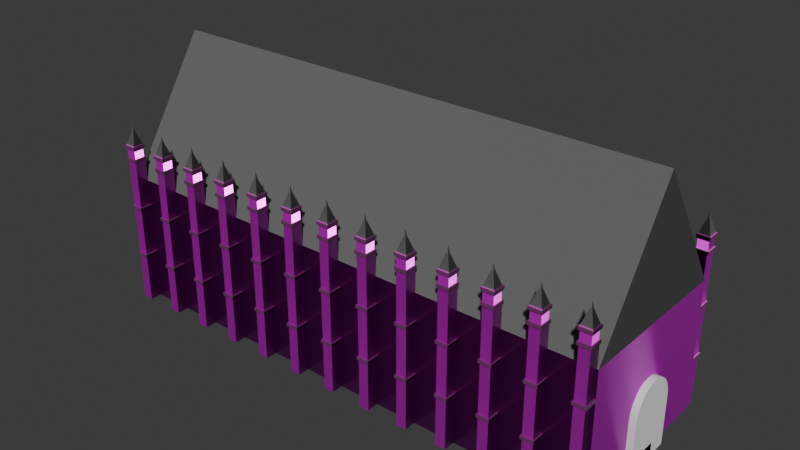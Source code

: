 # Source: GratHall.blend  (saved by Blender 4.2.66; exported with 4.5.12 LTS)
import bpy
from mathutils import Matrix  # noqa: F401  (used for matrix-valued properties, if any)

bpy.ops.wm.read_factory_settings(use_empty=True)
scene = bpy.context.scene
scene.name = 'Scene'

# ---- collections
col_collection = bpy.data.collections.new('Collection'); scene.collection.children.link(col_collection)

# ---- images (referenced by path relative to the original .blend; pixels are not part of the script)
import os
ASSET_DIR = os.environ.get("B2B_ASSET_DIR", "")  # directory of the original .blend (textures are referenced by path, not embedded)
HERE = os.path.dirname(os.path.abspath(__file__))  # packed textures are extracted next to this script under _unpacked/

def load_image(name, relpath, width, height, colorspace="sRGB"):
    """Load a texture the original file referenced (path relative to the .blend, or extracted next to this script)."""
    p = next((c for c in (os.path.join(HERE, relpath), os.path.join(ASSET_DIR, relpath)) if relpath and os.path.exists(c)), "")
    if p:
        img = bpy.data.images.load(p, check_existing=True)
        img.name = name
    else:  # same state as the original file: an image datablock whose file is absent (Cycles renders it pink)
        img = bpy.data.images.new(name, width, height)
        img.source = "FILE"
        img.filepath = "//" + (relpath or name)
    img.colorspace_settings.name = colorspace
    return img
img_poliigon_brickreclaimedrunning_7787_ambientocclusion_4k = load_image('Poliigon_BrickReclaimedRunning_7787_AmbientOcclusion_4K', 'Poliigon_BrickReclaimedRunning_7787_AmbientOcclusion.jpg', 1024, 1024, 'Non-Color')
img_poliigon_brickreclaimedrunning_7787_basecolor_4k = load_image('Poliigon_BrickReclaimedRunning_7787_BaseColor_4K', 'Poliigon_BrickReclaimedRunning_7787_BaseColor.jpg', 1024, 1024, 'sRGB')
img_poliigon_brickreclaimedrunning_7787_displacement_4k = load_image('Poliigon_BrickReclaimedRunning_7787_Displacement_4K', 'Poliigon_BrickReclaimedRunning_7787_Displacement.tiff', 1024, 1024, 'Non-Color')
img_poliigon_brickreclaimedrunning_7787_metallic_4k = load_image('Poliigon_BrickReclaimedRunning_7787_Metallic_4K', 'Poliigon_BrickReclaimedRunning_7787_Metallic.jpg', 1024, 1024, 'Non-Color')
img_poliigon_brickreclaimedrunning_7787_normal_4k = load_image('Poliigon_BrickReclaimedRunning_7787_Normal_4K', 'Poliigon_BrickReclaimedRunning_7787_Normal.jpg', 1024, 1024, 'Non-Color')
img_poliigon_brickreclaimedrunning_7787_orm_4k = load_image('Poliigon_BrickReclaimedRunning_7787_ORM_4K', 'Poliigon_BrickReclaimedRunning_7787_ORM.jpg', 1024, 1024, 'Non-Color')
img_poliigon_brickreclaimedrunning_7787_roughness_4k = load_image('Poliigon_BrickReclaimedRunning_7787_Roughness_4K', 'Poliigon_BrickReclaimedRunning_7787_Roughness.jpg', 1024, 1024, 'Non-Color')
img_poliigon_clayterracotta_2704_ambientocclusion_4k = load_image('Poliigon_ClayTerracotta_2704_AmbientOcclusion_4K', 'Poliigon_ClayTerracotta_2704_AmbientOcclusion.jpg', 1024, 1024, 'Non-Color')
img_poliigon_clayterracotta_2704_basecolor_4k = load_image('Poliigon_ClayTerracotta_2704_BaseColor_4K', 'Poliigon_ClayTerracotta_2704_BaseColor.jpg', 1024, 1024, 'sRGB')
img_poliigon_clayterracotta_2704_displacement_4k = load_image('Poliigon_ClayTerracotta_2704_Displacement_4K', 'Poliigon_ClayTerracotta_2704_Displacement.tiff', 1024, 1024, 'Non-Color')
img_poliigon_clayterracotta_2704_metallic_4k = load_image('Poliigon_ClayTerracotta_2704_Metallic_4K', 'Poliigon_ClayTerracotta_2704_Metallic.jpg', 1024, 1024, 'Non-Color')
img_poliigon_clayterracotta_2704_normal_4k = load_image('Poliigon_ClayTerracotta_2704_Normal_4K', 'Poliigon_ClayTerracotta_2704_Normal.jpg', 1024, 1024, 'Non-Color')
img_poliigon_clayterracotta_2704_orm_4k = load_image('Poliigon_ClayTerracotta_2704_ORM_4K', 'Poliigon_ClayTerracotta_2704_ORM.jpg', 1024, 1024, 'Non-Color')
img_poliigon_clayterracotta_2704_roughness_4k = load_image('Poliigon_ClayTerracotta_2704_Roughness_4K', 'Poliigon_ClayTerracotta_2704_Roughness.jpg', 1024, 1024, 'Non-Color')

# ---- materials (node trees are filled in below, after node groups)
mat_columnbrickdark = bpy.data.materials.new('ColumnBrickDark')
mat_columnbrick = bpy.data.materials.new('ColumnBrick')
mat_columnroof = bpy.data.materials.new('ColumnRoof')
mat_bodyroof = bpy.data.materials.new('BodyRoof')
mat_bodybrick = bpy.data.materials.new('BodyBrick')

# ---- node groups
ng_simple_uv_mapping = bpy.data.node_groups.new('.simple_uv_mapping', 'ShaderNodeTree')
_s = ng_simple_uv_mapping.interface.new_socket(name='UV', in_out='OUTPUT', socket_type='NodeSocketVector')
_s = ng_simple_uv_mapping.interface.new_socket(name='UV', in_out='INPUT', socket_type='NodeSocketVector')
_s = ng_simple_uv_mapping.interface.new_socket(name='Scale', in_out='INPUT', socket_type='NodeSocketFloat')
_s = ng_simple_uv_mapping.interface.new_socket(name='Rotation', in_out='INPUT', socket_type='NodeSocketFloat')
_s = ng_simple_uv_mapping.interface.new_socket(name='Translate X', in_out='INPUT', socket_type='NodeSocketFloat')
_s = ng_simple_uv_mapping.interface.new_socket(name='Translate Y', in_out='INPUT', socket_type='NodeSocketFloat')
_s = ng_simple_uv_mapping.interface.new_socket(name='Aspect Ratio', in_out='INPUT', socket_type='NodeSocketFloat')
_N = ng_simple_uv_mapping.nodes; _L = ng_simple_uv_mapping.links
n0 = _N.new('NodeGroupInput'); n0.name = 'Group Input'; n0.location = (0, 0)
n1 = _N.new('NodeGroupOutput'); n1.name = 'Group Output'; n1.location = (1250, 0)
n2 = _N.new('ShaderNodeVectorMath'); n2.name = 'Scale (Multiply)'; n2.location = (250, 0)
n2.label = 'Scale (Multiply)'
n2.operation = 'MULTIPLY'
n3 = _N.new('ShaderNodeCombineXYZ'); n3.name = 'Aspect Ratio Factor'; n3.location = (250, -350)
n3.label = 'Aspect Ratio Factor'
n3.inputs[0].default_value = 1.0
n3.inputs[2].default_value = 1.0
n4 = _N.new('ShaderNodeVectorMath'); n4.name = 'Aspect Ration (Multiply)'; n4.location = (500, 0)
n4.label = 'Aspect Ration (Multiply)'
n4.operation = 'MULTIPLY'
n5 = _N.new('ShaderNodeCombineXYZ'); n5.name = 'Translation Offset'; n5.location = (500, -350)
n5.label = 'Translation Offset'
n6 = _N.new('ShaderNodeVectorMath'); n6.name = 'Translation (Add)'; n6.location = (750, 0)
n6.label = 'Translation (Add)'
n7 = _N.new('ShaderNodeMath'); n7.name = 'Math'; n7.location = (750, -350)
n7.operation = 'RADIANS'
n8 = _N.new('ShaderNodeVectorRotate'); n8.name = 'Vector Rotate'; n8.location = (1000, 0)
_L.new(n0.outputs[0], n2.inputs[0])
_L.new(n0.outputs[1], n2.inputs[1])
_L.new(n0.outputs[5], n3.inputs[1])
_L.new(n0.outputs[3], n5.inputs[0])
_L.new(n0.outputs[4], n5.inputs[1])
_L.new(n0.outputs[2], n7.inputs[0])
_L.new(n2.outputs[0], n4.inputs[0])
_L.new(n3.outputs[0], n4.inputs[1])
_L.new(n4.outputs[0], n6.inputs[0])
_L.new(n5.outputs[0], n6.inputs[1])
_L.new(n6.outputs[0], n8.inputs[0])
_L.new(n7.outputs[0], n8.inputs[3])
_L.new(n8.outputs[0], n1.inputs[0])
n1.is_active_output = True

# ---- material node trees
mat_columnbrickdark.use_nodes = True; mat_columnbrickdark.node_tree.nodes.clear()
_N = mat_columnbrickdark.node_tree.nodes; _L = mat_columnbrickdark.node_tree.links
n0 = _N.new('ShaderNodeBsdfPrincipled'); n0.name = 'Principled BSDF'; n0.location = (70, 300)
n0.distribution = 'GGX'
n0.subsurface_method = 'RANDOM_WALK_SKIN'
n1 = _N.new('ShaderNodeOutputMaterial'); n1.name = 'Material Output'; n1.location = (420, 300)
n2 = _N.new('NodeFrame'); n2.name = 'Textures'; n2.location = (-680, 340)
n2.label = 'Textures'
n2.width = 300
n3 = _N.new('ShaderNodeTexImage'); n3.name = 'AmbientOcclusion'; n3.location = (30, -740)
n3.label = 'AmbientOcclusion'
n3.image = img_poliigon_brickreclaimedrunning_7787_ambientocclusion_4k
n4 = _N.new('ShaderNodeTexImage'); n4.name = 'BaseColor'; n4.location = (30, -40)
n4.label = 'BaseColor'
n4.image = img_poliigon_brickreclaimedrunning_7787_basecolor_4k
n5 = _N.new('ShaderNodeTexImage'); n5.name = 'Displacement'; n5.location = (30, -2140)
n5.label = 'Displacement'
n5.image = img_poliigon_brickreclaimedrunning_7787_displacement_4k
n5.interpolation = 'Cubic'
n6 = _N.new('ShaderNodeTexImage'); n6.name = 'Metallic'; n6.location = (30, -1090)
n6.label = 'Metallic'
n6.image = img_poliigon_brickreclaimedrunning_7787_metallic_4k
n7 = _N.new('ShaderNodeTexImage'); n7.name = 'Normal'; n7.location = (30, -1790)
n7.label = 'Normal'
n7.image = img_poliigon_brickreclaimedrunning_7787_normal_4k
n8 = _N.new('ShaderNodeTexImage'); n8.name = 'ORM'; n8.location = (30, -390)
n8.label = 'ORM'
n8.image = img_poliigon_brickreclaimedrunning_7787_orm_4k
n9 = _N.new('ShaderNodeTexImage'); n9.name = 'Roughness'; n9.location = (30, -1440)
n9.label = 'Roughness'
n9.image = img_poliigon_brickreclaimedrunning_7787_roughness_4k
n10 = _N.new('ShaderNodeMix'); n10.name = 'COLOR * AO'; n10.location = (-300, 300)
n10.label = 'COLOR * AO'
n10.data_type = 'RGBA'
n10.blend_type = 'MULTIPLY'
n10.inputs[0].default_value = 0.0
n11 = _N.new('ShaderNodeDisplacement'); n11.name = 'Displacement.001'; n11.location = (-300, -1800)
n11.inputs[2].default_value = 0.2
n12 = _N.new('ShaderNodeNormalMap'); n12.name = 'Normal Map'; n12.location = (-300, -1450)
n13 = _N.new('NodeFrame'); n13.name = 'Texture Projection/Mapping'; n13.location = (-1280, 340)
n13.label = 'Texture Projection/Mapping'
n13.width = 560
n14 = _N.new('ShaderNodeTexCoord'); n14.name = 'Texture Coordinate'; n14.location = (30, -40)
n15 = _N.new('ShaderNodeGroup'); n15.name = '.simple_uv_mapping'; n15.location = (280, -40)
n15.label = '.simple_uv_mapping'
n15.width = 250
n15.node_tree = ng_simple_uv_mapping
n15.inputs[2].default_value = 0.0
n15.inputs[3].default_value = 0.0
n15.inputs[4].default_value = 0.0
n15.inputs[5].default_value = 1.0
n16 = _N.new('ShaderNodeHueSaturation'); n16.name = 'Hue/Saturation/Value'; n16.location = (-120, 298)
n16.inputs[0].default_value = 0.53
n16.inputs[1].default_value = 0.8
n16.inputs[2].default_value = 0.6
n17 = _N.new('ShaderNodeVectorTransform'); n17.name = 'Vector Transform'; n17.location = (44, -298)
n17.inputs[0].default_value = (2.0, 2.0, 8.0)
n3.parent = n2
n4.parent = n2
n5.parent = n2
n6.parent = n2
n7.parent = n2
n8.parent = n2
n9.parent = n2
n14.parent = n13
n15.parent = n13
n17.parent = n13
_L.new(n4.outputs[0], n10.inputs[6])
_L.new(n3.outputs[0], n10.inputs[7])
_L.new(n5.outputs[0], n11.inputs[0])
_L.new(n6.outputs[0], n0.inputs[1])
_L.new(n7.outputs[0], n12.inputs[1])
_L.new(n12.outputs[0], n0.inputs[5])
_L.new(n9.outputs[0], n0.inputs[2])
_L.new(n14.outputs[2], n15.inputs[0])
_L.new(n15.outputs[0], n3.inputs[0])
_L.new(n15.outputs[0], n4.inputs[0])
_L.new(n15.outputs[0], n5.inputs[0])
_L.new(n15.outputs[0], n6.inputs[0])
_L.new(n15.outputs[0], n7.inputs[0])
_L.new(n15.outputs[0], n8.inputs[0])
_L.new(n15.outputs[0], n9.inputs[0])
_L.new(n0.outputs[0], n1.inputs[0])
_L.new(n16.outputs[0], n0.inputs[0])
_L.new(n10.outputs[2], n16.inputs[4])
_L.new(n17.outputs[0], n15.inputs[1])
n1.is_active_output = True
mat_columnbrick.use_nodes = True; mat_columnbrick.node_tree.nodes.clear()
_N = mat_columnbrick.node_tree.nodes; _L = mat_columnbrick.node_tree.links
n0 = _N.new('ShaderNodeBsdfPrincipled'); n0.name = 'Principled BSDF'; n0.location = (70, 300)
n0.distribution = 'GGX'
n0.subsurface_method = 'RANDOM_WALK_SKIN'
n1 = _N.new('ShaderNodeOutputMaterial'); n1.name = 'Material Output'; n1.location = (420, 300)
n2 = _N.new('NodeFrame'); n2.name = 'Textures'; n2.location = (-680, 340)
n2.label = 'Textures'
n2.width = 300
n3 = _N.new('ShaderNodeTexImage'); n3.name = 'AmbientOcclusion'; n3.location = (30, -740)
n3.label = 'AmbientOcclusion'
n3.image = img_poliigon_brickreclaimedrunning_7787_ambientocclusion_4k
n4 = _N.new('ShaderNodeTexImage'); n4.name = 'BaseColor'; n4.location = (30, -40)
n4.label = 'BaseColor'
n4.image = img_poliigon_brickreclaimedrunning_7787_basecolor_4k
n5 = _N.new('ShaderNodeTexImage'); n5.name = 'Displacement'; n5.location = (30, -2140)
n5.label = 'Displacement'
n5.image = img_poliigon_brickreclaimedrunning_7787_displacement_4k
n5.interpolation = 'Cubic'
n6 = _N.new('ShaderNodeTexImage'); n6.name = 'Metallic'; n6.location = (30, -1090)
n6.label = 'Metallic'
n6.image = img_poliigon_brickreclaimedrunning_7787_metallic_4k
n7 = _N.new('ShaderNodeTexImage'); n7.name = 'Normal'; n7.location = (30, -1790)
n7.label = 'Normal'
n7.image = img_poliigon_brickreclaimedrunning_7787_normal_4k
n8 = _N.new('ShaderNodeTexImage'); n8.name = 'ORM'; n8.location = (30, -390)
n8.label = 'ORM'
n8.image = img_poliigon_brickreclaimedrunning_7787_orm_4k
n9 = _N.new('ShaderNodeTexImage'); n9.name = 'Roughness'; n9.location = (30, -1440)
n9.label = 'Roughness'
n9.image = img_poliigon_brickreclaimedrunning_7787_roughness_4k
n10 = _N.new('ShaderNodeMix'); n10.name = 'COLOR * AO'; n10.location = (-300, 300)
n10.label = 'COLOR * AO'
n10.data_type = 'RGBA'
n10.blend_type = 'MULTIPLY'
n10.inputs[0].default_value = 0.0
n11 = _N.new('ShaderNodeDisplacement'); n11.name = 'Displacement.001'; n11.location = (-300, -1800)
n11.inputs[2].default_value = 0.2
n12 = _N.new('ShaderNodeNormalMap'); n12.name = 'Normal Map'; n12.location = (-300, -1450)
n13 = _N.new('NodeFrame'); n13.name = 'Texture Projection/Mapping'; n13.location = (-1280, 340)
n13.label = 'Texture Projection/Mapping'
n13.width = 560
n14 = _N.new('ShaderNodeTexCoord'); n14.name = 'Texture Coordinate'; n14.location = (30, -40)
n15 = _N.new('ShaderNodeGroup'); n15.name = '.simple_uv_mapping'; n15.location = (280, -40)
n15.label = '.simple_uv_mapping'
n15.width = 250
n15.node_tree = ng_simple_uv_mapping
n15.inputs[2].default_value = 0.0
n15.inputs[3].default_value = 0.0
n15.inputs[4].default_value = 0.0
n15.inputs[5].default_value = 1.0
n16 = _N.new('ShaderNodeVectorTransform'); n16.name = 'Vector Transform'; n16.location = (44, -291)
n16.inputs[0].default_value = (2.0, 2.0, 8.0)
n3.parent = n2
n4.parent = n2
n5.parent = n2
n6.parent = n2
n7.parent = n2
n8.parent = n2
n9.parent = n2
n14.parent = n13
n15.parent = n13
n16.parent = n13
_L.new(n0.outputs[0], n1.inputs[0])
_L.new(n4.outputs[0], n10.inputs[6])
_L.new(n3.outputs[0], n10.inputs[7])
_L.new(n5.outputs[0], n11.inputs[0])
_L.new(n6.outputs[0], n0.inputs[1])
_L.new(n7.outputs[0], n12.inputs[1])
_L.new(n12.outputs[0], n0.inputs[5])
_L.new(n9.outputs[0], n0.inputs[2])
_L.new(n14.outputs[2], n15.inputs[0])
_L.new(n15.outputs[0], n3.inputs[0])
_L.new(n15.outputs[0], n4.inputs[0])
_L.new(n15.outputs[0], n5.inputs[0])
_L.new(n15.outputs[0], n6.inputs[0])
_L.new(n15.outputs[0], n7.inputs[0])
_L.new(n15.outputs[0], n8.inputs[0])
_L.new(n15.outputs[0], n9.inputs[0])
_L.new(n10.outputs[2], n0.inputs[0])
_L.new(n16.outputs[0], n15.inputs[1])
n1.is_active_output = True
mat_columnroof.use_nodes = True; mat_columnroof.node_tree.nodes.clear()
_N = mat_columnroof.node_tree.nodes; _L = mat_columnroof.node_tree.links
n0 = _N.new('ShaderNodeBsdfPrincipled'); n0.name = 'Principled BSDF'; n0.location = (70, 300)
n0.distribution = 'GGX'
n0.subsurface_method = 'RANDOM_WALK_SKIN'
n1 = _N.new('ShaderNodeOutputMaterial'); n1.name = 'Material Output'; n1.location = (420, 300)
n2 = _N.new('NodeFrame'); n2.name = 'Textures'; n2.location = (-680, 340)
n2.label = 'Textures'
n2.width = 300
n3 = _N.new('ShaderNodeTexImage'); n3.name = 'AmbientOcclusion'; n3.location = (30, -740)
n3.label = 'AmbientOcclusion'
n3.image = img_poliigon_clayterracotta_2704_ambientocclusion_4k
n4 = _N.new('ShaderNodeTexImage'); n4.name = 'BaseColor'; n4.location = (30, -40)
n4.label = 'BaseColor'
n4.image = img_poliigon_clayterracotta_2704_basecolor_4k
n5 = _N.new('ShaderNodeTexImage'); n5.name = 'Displacement'; n5.location = (30, -2140)
n5.label = 'Displacement'
n5.image = img_poliigon_clayterracotta_2704_displacement_4k
n5.interpolation = 'Cubic'
n6 = _N.new('ShaderNodeTexImage'); n6.name = 'Metallic'; n6.location = (30, -1090)
n6.label = 'Metallic'
n6.image = img_poliigon_clayterracotta_2704_metallic_4k
n7 = _N.new('ShaderNodeTexImage'); n7.name = 'Normal'; n7.location = (30, -1790)
n7.label = 'Normal'
n7.image = img_poliigon_clayterracotta_2704_normal_4k
n8 = _N.new('ShaderNodeTexImage'); n8.name = 'ORM'; n8.location = (30, -390)
n8.label = 'ORM'
n8.image = img_poliigon_clayterracotta_2704_orm_4k
n9 = _N.new('ShaderNodeTexImage'); n9.name = 'Roughness'; n9.location = (30, -1440)
n9.label = 'Roughness'
n9.image = img_poliigon_clayterracotta_2704_roughness_4k
n9.projection = 'BOX'
n9.interpolation = 'Cubic'
n10 = _N.new('ShaderNodeMix'); n10.name = 'COLOR * AO'; n10.location = (-300, 300)
n10.label = 'COLOR * AO'
n10.data_type = 'RGBA'
n10.blend_type = 'MULTIPLY'
n10.inputs[0].default_value = 0.0
n11 = _N.new('ShaderNodeDisplacement'); n11.name = 'Displacement.001'; n11.location = (-300, -1800)
n11.inputs[2].default_value = 0.2
n12 = _N.new('ShaderNodeNormalMap'); n12.name = 'Normal Map'; n12.location = (-300, -1450)
n13 = _N.new('NodeFrame'); n13.name = 'Texture Projection/Mapping'; n13.location = (-1280, 340)
n13.label = 'Texture Projection/Mapping'
n13.width = 560
n14 = _N.new('ShaderNodeTexCoord'); n14.name = 'Texture Coordinate'; n14.location = (30, -40)
n15 = _N.new('ShaderNodeGroup'); n15.name = '.simple_uv_mapping'; n15.location = (280, -40)
n15.label = '.simple_uv_mapping'
n15.width = 250
n15.node_tree = ng_simple_uv_mapping
n15.inputs[1].default_value = 0.6
n15.inputs[2].default_value = 0.0
n15.inputs[3].default_value = 0.0
n15.inputs[4].default_value = 0.0
n15.inputs[5].default_value = 1.0
n16 = _N.new('ShaderNodeHueSaturation'); n16.name = 'Hue/Saturation/Value'; n16.location = (-120, 276)
n16.inputs[1].default_value = 5.96e-08
n16.inputs[2].default_value = 0.2
n17 = _N.new('ShaderNodeMix'); n17.name = 'Mix'; n17.location = (-110, 42)
n17.inputs[0].default_value = 0.625
n17.inputs[3].default_value = 1.0
n3.parent = n2
n4.parent = n2
n5.parent = n2
n6.parent = n2
n7.parent = n2
n8.parent = n2
n9.parent = n2
n14.parent = n13
n15.parent = n13
_L.new(n0.outputs[0], n1.inputs[0])
_L.new(n4.outputs[0], n10.inputs[6])
_L.new(n3.outputs[0], n10.inputs[7])
_L.new(n16.outputs[0], n0.inputs[0])
_L.new(n5.outputs[0], n11.inputs[0])
_L.new(n6.outputs[0], n0.inputs[1])
_L.new(n7.outputs[0], n12.inputs[1])
_L.new(n12.outputs[0], n0.inputs[5])
_L.new(n17.outputs[0], n0.inputs[2])
_L.new(n14.outputs[2], n15.inputs[0])
_L.new(n15.outputs[0], n3.inputs[0])
_L.new(n15.outputs[0], n4.inputs[0])
_L.new(n15.outputs[0], n5.inputs[0])
_L.new(n15.outputs[0], n6.inputs[0])
_L.new(n15.outputs[0], n7.inputs[0])
_L.new(n15.outputs[0], n8.inputs[0])
_L.new(n15.outputs[0], n9.inputs[0])
_L.new(n10.outputs[2], n16.inputs[4])
_L.new(n9.outputs[0], n17.inputs[2])
n1.is_active_output = True
mat_bodyroof.use_nodes = True; mat_bodyroof.node_tree.nodes.clear()
_N = mat_bodyroof.node_tree.nodes; _L = mat_bodyroof.node_tree.links
n0 = _N.new('ShaderNodeBsdfPrincipled'); n0.name = 'Principled BSDF'; n0.location = (70, 300)
n0.distribution = 'GGX'
n0.subsurface_method = 'RANDOM_WALK_SKIN'
n1 = _N.new('ShaderNodeOutputMaterial'); n1.name = 'Material Output'; n1.location = (420, 300)
n2 = _N.new('NodeFrame'); n2.name = 'Textures'; n2.location = (-680, 340)
n2.label = 'Textures'
n2.width = 300
n3 = _N.new('ShaderNodeTexImage'); n3.name = 'AmbientOcclusion'; n3.location = (30, -740)
n3.label = 'AmbientOcclusion'
n3.image = img_poliigon_clayterracotta_2704_ambientocclusion_4k
n4 = _N.new('ShaderNodeTexImage'); n4.name = 'BaseColor'; n4.location = (30, -40)
n4.label = 'BaseColor'
n4.image = img_poliigon_clayterracotta_2704_basecolor_4k
n5 = _N.new('ShaderNodeTexImage'); n5.name = 'Displacement'; n5.location = (30, -2140)
n5.label = 'Displacement'
n5.image = img_poliigon_clayterracotta_2704_displacement_4k
n5.interpolation = 'Cubic'
n6 = _N.new('ShaderNodeTexImage'); n6.name = 'Metallic'; n6.location = (30, -1090)
n6.label = 'Metallic'
n6.image = img_poliigon_clayterracotta_2704_metallic_4k
n7 = _N.new('ShaderNodeTexImage'); n7.name = 'Normal'; n7.location = (30, -1790)
n7.label = 'Normal'
n7.image = img_poliigon_clayterracotta_2704_normal_4k
n8 = _N.new('ShaderNodeTexImage'); n8.name = 'ORM'; n8.location = (30, -390)
n8.label = 'ORM'
n8.image = img_poliigon_clayterracotta_2704_orm_4k
n9 = _N.new('ShaderNodeTexImage'); n9.name = 'Roughness'; n9.location = (30, -1440)
n9.label = 'Roughness'
n9.image = img_poliigon_clayterracotta_2704_roughness_4k
n9.projection = 'BOX'
n9.interpolation = 'Cubic'
n10 = _N.new('ShaderNodeMix'); n10.name = 'COLOR * AO'; n10.location = (-300, 300)
n10.label = 'COLOR * AO'
n10.data_type = 'RGBA'
n10.blend_type = 'MULTIPLY'
n10.inputs[0].default_value = 0.0
n11 = _N.new('ShaderNodeDisplacement'); n11.name = 'Displacement.001'; n11.location = (-300, -1800)
n11.inputs[2].default_value = 0.2
n12 = _N.new('ShaderNodeNormalMap'); n12.name = 'Normal Map'; n12.location = (-300, -1450)
n13 = _N.new('NodeFrame'); n13.name = 'Texture Projection/Mapping'; n13.location = (-1282, 340)
n13.label = 'Texture Projection/Mapping'
n13.width = 562
n14 = _N.new('ShaderNodeTexCoord'); n14.name = 'Texture Coordinate'; n14.location = (32, -40)
n15 = _N.new('ShaderNodeGroup'); n15.name = '.simple_uv_mapping'; n15.location = (282, -40)
n15.label = '.simple_uv_mapping'
n15.width = 250
n15.node_tree = ng_simple_uv_mapping
n15.inputs[2].default_value = 0.0
n15.inputs[3].default_value = 0.0
n15.inputs[4].default_value = 0.0
n15.inputs[5].default_value = 1.0
n16 = _N.new('ShaderNodeHueSaturation'); n16.name = 'Hue/Saturation/Value'; n16.location = (-120, 276)
n16.inputs[1].default_value = 5.96e-08
n16.inputs[2].default_value = 0.2
n17 = _N.new('ShaderNodeMix'); n17.name = 'Mix'; n17.location = (-110, 42)
n17.inputs[0].default_value = 0.2917
n18 = _N.new('ShaderNodeVectorTransform'); n18.name = 'Vector Transform'; n18.location = (30, -283)
n18.inputs[0].default_value = (50.0, 50.0, 0.0)
n3.parent = n2
n4.parent = n2
n5.parent = n2
n6.parent = n2
n7.parent = n2
n8.parent = n2
n9.parent = n2
n14.parent = n13
n15.parent = n13
n18.parent = n13
_L.new(n0.outputs[0], n1.inputs[0])
_L.new(n4.outputs[0], n10.inputs[6])
_L.new(n3.outputs[0], n10.inputs[7])
_L.new(n16.outputs[0], n0.inputs[0])
_L.new(n5.outputs[0], n11.inputs[0])
_L.new(n6.outputs[0], n0.inputs[1])
_L.new(n7.outputs[0], n12.inputs[1])
_L.new(n12.outputs[0], n0.inputs[5])
_L.new(n17.outputs[0], n0.inputs[2])
_L.new(n14.outputs[2], n15.inputs[0])
_L.new(n15.outputs[0], n3.inputs[0])
_L.new(n15.outputs[0], n4.inputs[0])
_L.new(n15.outputs[0], n5.inputs[0])
_L.new(n15.outputs[0], n6.inputs[0])
_L.new(n15.outputs[0], n7.inputs[0])
_L.new(n15.outputs[0], n8.inputs[0])
_L.new(n15.outputs[0], n9.inputs[0])
_L.new(n10.outputs[2], n16.inputs[4])
_L.new(n9.outputs[0], n17.inputs[2])
_L.new(n18.outputs[0], n15.inputs[1])
n1.is_active_output = True
mat_bodybrick.use_nodes = True; mat_bodybrick.node_tree.nodes.clear()
_N = mat_bodybrick.node_tree.nodes; _L = mat_bodybrick.node_tree.links
n0 = _N.new('ShaderNodeBsdfPrincipled'); n0.name = 'Principled BSDF'; n0.location = (70, 300)
n0.distribution = 'GGX'
n0.subsurface_method = 'RANDOM_WALK_SKIN'
n1 = _N.new('ShaderNodeOutputMaterial'); n1.name = 'Material Output'; n1.location = (420, 300)
n2 = _N.new('NodeFrame'); n2.name = 'Textures'; n2.location = (-680, 340)
n2.label = 'Textures'
n2.width = 300
n3 = _N.new('ShaderNodeTexImage'); n3.name = 'AmbientOcclusion'; n3.location = (30, -740)
n3.label = 'AmbientOcclusion'
n3.image = img_poliigon_brickreclaimedrunning_7787_ambientocclusion_4k
n4 = _N.new('ShaderNodeTexImage'); n4.name = 'BaseColor'; n4.location = (30, -40)
n4.label = 'BaseColor'
n4.image = img_poliigon_brickreclaimedrunning_7787_basecolor_4k
n5 = _N.new('ShaderNodeTexImage'); n5.name = 'Displacement'; n5.location = (30, -2140)
n5.label = 'Displacement'
n5.image = img_poliigon_brickreclaimedrunning_7787_displacement_4k
n5.interpolation = 'Cubic'
n6 = _N.new('ShaderNodeTexImage'); n6.name = 'Metallic'; n6.location = (30, -1090)
n6.label = 'Metallic'
n6.image = img_poliigon_brickreclaimedrunning_7787_metallic_4k
n7 = _N.new('ShaderNodeTexImage'); n7.name = 'Normal'; n7.location = (30, -1790)
n7.label = 'Normal'
n7.image = img_poliigon_brickreclaimedrunning_7787_normal_4k
n8 = _N.new('ShaderNodeTexImage'); n8.name = 'ORM'; n8.location = (30, -390)
n8.label = 'ORM'
n8.image = img_poliigon_brickreclaimedrunning_7787_orm_4k
n9 = _N.new('ShaderNodeTexImage'); n9.name = 'Roughness'; n9.location = (30, -1440)
n9.label = 'Roughness'
n9.image = img_poliigon_brickreclaimedrunning_7787_roughness_4k
n10 = _N.new('ShaderNodeMix'); n10.name = 'COLOR * AO'; n10.location = (-300, 300)
n10.label = 'COLOR * AO'
n10.data_type = 'RGBA'
n10.blend_type = 'MULTIPLY'
n10.inputs[0].default_value = 0.0
n11 = _N.new('ShaderNodeDisplacement'); n11.name = 'Displacement.001'; n11.location = (-300, -1800)
n11.inputs[2].default_value = 0.2
n12 = _N.new('ShaderNodeNormalMap'); n12.name = 'Normal Map'; n12.location = (-300, -1450)
n13 = _N.new('NodeFrame'); n13.name = 'Texture Projection/Mapping'; n13.location = (-1280, 340)
n13.label = 'Texture Projection/Mapping'
n13.width = 560
n14 = _N.new('ShaderNodeTexCoord'); n14.name = 'Texture Coordinate'; n14.location = (30, -40)
n15 = _N.new('ShaderNodeGroup'); n15.name = '.simple_uv_mapping'; n15.location = (280, -40)
n15.label = '.simple_uv_mapping'
n15.width = 250
n15.node_tree = ng_simple_uv_mapping
n15.inputs[2].default_value = 90.0
n15.inputs[3].default_value = 0.0
n15.inputs[4].default_value = 0.0
n15.inputs[5].default_value = 1.0
n16 = _N.new('ShaderNodeVectorTransform'); n16.name = 'Vector Transform'; n16.location = (33, -294)
n16.inputs[0].default_value = (50.0, 50.0, 0.0)
n3.parent = n2
n4.parent = n2
n5.parent = n2
n6.parent = n2
n7.parent = n2
n8.parent = n2
n9.parent = n2
n14.parent = n13
n15.parent = n13
n16.parent = n13
_L.new(n0.outputs[0], n1.inputs[0])
_L.new(n4.outputs[0], n10.inputs[6])
_L.new(n3.outputs[0], n10.inputs[7])
_L.new(n5.outputs[0], n11.inputs[0])
_L.new(n6.outputs[0], n0.inputs[1])
_L.new(n7.outputs[0], n12.inputs[1])
_L.new(n12.outputs[0], n0.inputs[5])
_L.new(n9.outputs[0], n0.inputs[2])
_L.new(n14.outputs[2], n15.inputs[0])
_L.new(n15.outputs[0], n3.inputs[0])
_L.new(n15.outputs[0], n4.inputs[0])
_L.new(n15.outputs[0], n5.inputs[0])
_L.new(n15.outputs[0], n6.inputs[0])
_L.new(n15.outputs[0], n7.inputs[0])
_L.new(n15.outputs[0], n8.inputs[0])
_L.new(n15.outputs[0], n9.inputs[0])
_L.new(n10.outputs[2], n0.inputs[0])
_L.new(n16.outputs[0], n15.inputs[1])
n1.is_active_output = True

# ---- world
world_world = bpy.data.worlds.new('World'); scene.world = world_world
world_world.use_nodes = True; world_world.node_tree.nodes.clear()
_N = world_world.node_tree.nodes; _L = world_world.node_tree.links
n0 = _N.new('ShaderNodeOutputWorld'); n0.name = 'World Output'; n0.location = (300, 300)
n1 = _N.new('ShaderNodeBackground'); n1.name = 'Background'; n1.location = (10, 300)
n1.inputs[0].default_value = (0.05088, 0.05088, 0.05088, 1.0)
_L.new(n1.outputs[0], n0.inputs[0])
n0.is_active_output = True
world_world.color = (0.05088, 0.05088, 0.05088)
world_world.sun_shadow_jitter_overblur = 0.0

# ---- meshes
me_cube_002 = bpy.data.meshes.new('Cube.002')
me_cube_002.from_pydata([(-0.8, -0.8, -10.0), (-1.0, -1.0, -2.0), (-0.8, 1.0, -10.0), (-1.0, 1.0, -2.0), (0.8, -0.8, -10.0), (1.0, -1.0, -2.0), (0.8, 1.0, -10.0), (1.0, 1.0, -2.0), (-1.0, -1.0, -2.5), (-1.0, 1.0, -2.443), (1.0, 1.0, -2.443), (1.0, -1.0, -2.5), (-0.8, 1.0, -2.443), (0.8, 1.0, -2.443), (0.8, -0.8, -2.5), (-0.8, -0.8, -2.5)], [], [(8, 1, 3, 9), (9, 3, 7, 10), (10, 7, 5, 11), (11, 5, 1, 8), (7, 3, 1, 5), (14, 11, 8, 15), (13, 10, 11, 14), (12, 9, 10, 13), (15, 8, 9, 12), (0, 15, 12, 2), (2, 12, 13, 6), (6, 13, 14, 4), (4, 14, 15, 0)])
me_cube_002.polygons.foreach_set('material_index', [0, 0, 0, 0, 0, 0, 0, 0, 0, 1, 1, 1, 1])
_uv = me_cube_002.uv_layers.new(name='UVMap')
_uv.uv.foreach_set('vector', [0.4992, 0.8307, 0.4992, 0.8932, 0.2493, 0.8932, 0.2493, 0.8378, 0.2493, 0.8378, 0.2493, 0.8932, -0.0006402, 0.8932, -0.0006402, 0.8378, 0.999, 0.8378, 0.999, 0.8932, 0.7491, 0.8932, 0.7491, 0.8307, 0.7491, 0.8307, 0.7491, 0.8932, 0.4992, 0.8932, 0.4992, 0.8307, 0.2493, 0.3332, 0.2493, 0.5833, -0.0008195, 0.5833, -0.0008195, 0.3332, 0.02826, 0.6088, 0.003709, 0.5834, 0.2536, 0.5878, 0.2282, 0.6124, 0.02417, 0.8339, -0.0008195, 0.8334, 0.003709, 0.5834, 0.02826, 0.6088, 0.2243, 0.8374, 0.2493, 0.8378, -0.0006402, 0.8378, 0.02435, 0.8374, 0.2282, 0.6124, 0.2536, 0.5878, 0.2493, 0.8378, 0.2243, 0.8374, 0.4499, 9.489e-05, 0.4499, 0.9924, 0.2118, 0.9999, 0.2118, 9.489e-05, 0.2118, 9.489e-05, 0.2118, 0.9999, 9.482e-05, 0.9999, 9.482e-05, 9.489e-05, 0.8998, 9.489e-05, 0.8998, 0.9999, 0.6616, 0.9924, 0.6616, 9.502e-05, 0.6616, 9.502e-05, 0.6616, 0.9924, 0.4499, 0.9924, 0.4499, 9.489e-05])
me_cube_002.materials.append(mat_columnbrickdark)
me_cube_002.materials.append(mat_columnbrick)
me_cube_002.update()
me_cube_003 = bpy.data.meshes.new('Cube.003')
me_cube_003.from_pydata([(-0.8, -0.8, 0.0), (-0.8, 0.8, 0.0), (0.8, -0.8, 0.0), (0.8, 0.8, 0.0), (0.16, -0.16, 4.1), (-0.16, -0.16, 4.1), (0.8, -0.8, 2.1), (-0.8, -0.8, 2.1), (-0.8, -0.8, 1.5), (-0.8, 0.8, 1.5), (0.8, 0.8, 1.5), (0.8, -0.8, 1.5), (-0.8, -0.8, 2.1), (-0.8, 0.8, 2.1), (0.8, 0.8, 2.1), (0.8, -0.8, 2.1), (-0.16, -0.16, 4.1), (-0.16, 0.16, 4.1), (0.16, 0.16, 4.1), (0.16, -0.16, 4.1), (0.0, 0.0, 5.1), (0.0, 0.0, 5.1), (0.0, 0.0, 5.1), (0.0, 0.0, 5.1), (-1.0, -1.0, 1.5), (-1.0, 1.0, 1.5), (1.0, -1.0, 1.5), (1.0, 1.0, 1.5), (-1.0, -1.0, 2.0), (-1.0, 1.0, 2.0), (1.0, 1.0, 2.0), (1.0, -1.0, 2.0), (-0.8, -0.8, 1.5), (-0.8, 0.8, 1.5), (0.8, 0.8, 1.5), (0.8, -0.8, 1.5), (-0.8, -0.8, 2.1), (-0.8, 0.8, 2.1), (0.8, 0.8, 2.1), (0.8, -0.8, 2.1), (0.0, 0.0, 5.1), (0.0, 0.0, 5.1), (0.0, 0.0, 5.1), (0.0, 0.0, 5.1)], [], [(2, 11, 8, 0), (3, 10, 11, 2), (1, 9, 10, 3), (0, 8, 9, 1), (15, 14, 18, 19), (17, 16, 20, 21), (13, 12, 16, 17), (14, 13, 17, 18), (7, 6, 4, 5), (16, 19, 23, 20), (18, 17, 21, 22), (19, 18, 22, 23), (32, 24, 25, 33), (33, 25, 27, 34), (34, 27, 26, 35), (35, 26, 24, 32), (26, 27, 30, 31), (31, 30, 38, 39), (25, 24, 28, 29), (24, 26, 31, 28), (27, 25, 29, 30), (29, 28, 36, 37), (28, 31, 39, 36), (30, 29, 37, 38), (42, 41, 40, 43)])
me_cube_003.polygons.foreach_set('material_index', [1, 1, 1, 1, 2, 2, 2, 2, 2, 2, 2, 2, 0, 0, 0, 0, 0, 0, 0, 0, 0, 0, 0, 0, 0])
_uv = me_cube_003.uv_layers.new(name='UVMap')
_uv.uv.foreach_set('vector', [0.2511, 0.6295, 0.2511, 0.3951, 0.5011, 0.3951, 0.5011, 0.6295, 0.001155, 0.6295, 0.001155, 0.3951, 0.2511, 0.3951, 0.2511, 0.6295, 0.7511, 0.6295, 0.7511, 0.3951, 1.001, 0.3951, 1.001, 0.6295, 0.5011, 0.6295, 0.5011, 0.3951, 0.7511, 0.3951, 0.7511, 0.6295, 0.6041, 0.0001715, 0.9848, 0.0001715, 0.8325, 0.4998, 0.7564, 0.4998, 0.03514, 0.7046, 0.08915, 0.6511, 0.2316, 0.8487, 0.2314, 0.8488, 0.4928, 0.2405, 0.6038, 0.6047, 0.08142, 0.6047, 0.05922, 0.5319, 0.1975, 0.0001714, 0.4928, 0.2405, 0.05922, 0.5319, 0.0001714, 0.4838, 0.6041, 0.5002, 0.9848, 0.5002, 0.8325, 0.9998, 0.7564, 0.9998, 0.08915, 0.6511, 0.157, 0.6168, 0.2318, 0.8486, 0.2316, 0.8487, 0.0001715, 0.7721, 0.03514, 0.7046, 0.2314, 0.8488, 0.2313, 0.849, 0.157, 0.6168, 0.2321, 0.605, 0.2321, 0.8486, 0.2318, 0.8486, 0.4757, 0.334, 0.5007, 0.359, 0.2507, 0.359, 0.2757, 0.334, 0.2257, 0.334, 0.2507, 0.359, 0.0007305, 0.359, 0.02573, 0.334, 0.9757, 0.334, 1.001, 0.359, 0.7507, 0.359, 0.7757, 0.334, 0.7257, 0.334, 0.7507, 0.359, 0.5007, 0.359, 0.5257, 0.334, 0.7507, 0.359, 1.001, 0.359, 1.001, 0.4215, 0.7507, 0.4215, 0.7507, 0.4215, 1.001, 0.4215, 0.9757, 0.4494, 0.7757, 0.4494, 0.2507, 0.359, 0.5007, 0.359, 0.5007, 0.4215, 0.2507, 0.4215, 0.5007, 0.359, 0.7507, 0.359, 0.7507, 0.4215, 0.5007, 0.4215, 0.0007305, 0.359, 0.2507, 0.359, 0.2507, 0.4215, 0.0007305, 0.4215, 0.2507, 0.4215, 0.5007, 0.4215, 0.4757, 0.4494, 0.2757, 0.4494, 0.5007, 0.4215, 0.7507, 0.4215, 0.7257, 0.4494, 0.5257, 0.4494, 0.0007305, 0.4215, 0.2507, 0.4215, 0.2257, 0.4494, 0.02573, 0.4494, 0.5463, 0.5271, 0.7963, 0.5271, 0.7963, 0.7771, 0.5463, 0.7771])
me_cube_003.materials.append(mat_columnbrickdark)
me_cube_003.materials.append(mat_columnbrick)
me_cube_003.materials.append(mat_columnroof)
me_cube_003.update()
me_plane_001 = bpy.data.meshes.new('Plane.001')
me_plane_001.from_pydata([(-40.0, -13.0, 0.0), (40.0, -13.0, 0.0), (-40.0, 13.0, 0.0), (40.0, 13.0, 0.0), (-40.0, 13.0, 20.0), (-40.0, -13.0, 20.0), (40.0, -13.0, 20.0), (40.0, 13.0, 20.0), (-40.0, 0.0, 40.0), (-40.0, 0.0, 40.0), (40.0, 0.0, 40.0), (40.0, 0.0, 40.0)], [], [(9, 10, 11, 8), (6, 7, 11, 10), (1, 3, 7, 6), (2, 0, 5, 4), (3, 2, 4, 7), (0, 1, 6, 5), (4, 5, 9, 8), (7, 4, 8, 11), (5, 6, 10, 9)])
me_plane_001.polygons.foreach_set('material_index', [0, 0, 1, 1, 1, 1, 0, 0, 0])
_uv = me_plane_001.uv_layers.new(name='UVMap')
_uv.uv.foreach_set('vector', [0.0, 0.0, 1.0, 0.0, 1.0, 1.0, 0.0, 1.0, 0.5963, 0.6496, 0.5963, 0.3248, 0.8464, 0.487, 0.8462, 0.4872, 0.09434, 0.5, 0.09434, 0.6226, 2.947e-08, 0.6226, 1.782e-08, 0.5, 0.09434, 4.947e-08, 0.09434, 0.1226, 3.999e-08, 0.1226, 3.401e-08, 2.267e-08, 0.09434, 0.6226, 0.09434, 1.0, 1.637e-09, 1.0, 2.947e-08, 0.6226, 0.09434, 0.1226, 0.09434, 0.5, 1.782e-08, 0.5, 3.999e-08, 0.1226, 0.5963, 0.3248, 0.5963, 1.968e-09, 0.8464, 0.1622, 0.8462, 0.1624, 0.2982, 3.516e-08, 0.2982, 1.0, 7.986e-08, 1.0, 4.214e-15, 9.64e-08, 0.2982, 1.0, 0.2982, -1.303e-08, 0.5963, -2.607e-08, 0.5963, 1.0])
me_plane_001.materials.append(mat_bodyroof)
me_plane_001.materials.append(mat_bodybrick)
me_plane_001.update()
me_cube = bpy.data.meshes.new('Cube')
me_cube.from_pydata([(-1.0, -4.0, 0.0), (-1.0, 4.0, 0.0), (1.0, -4.0, 0.0), (1.0, 4.0, 0.0), (-1.0, -4.0, 7.444), (-1.0, -0.3068, 12.0), (-1.0, -3.929, 8.333), (-1.0, -3.719, 9.187), (-1.0, -3.378, 9.975), (-1.0, -2.918, 10.67), (-1.0, -2.359, 11.23), (-1.0, -1.72, 11.65), (-1.0, -1.027, 11.91), (-1.0, 0.3068, 12.0), (-1.0, 4.0, 7.444), (-1.0, 1.027, 11.91), (-1.0, 1.72, 11.65), (-1.0, 2.359, 11.23), (-1.0, 2.918, 10.67), (-1.0, 3.378, 9.975), (-1.0, 3.719, 9.187), (-1.0, 3.929, 8.333), (1.0, -0.3068, 12.0), (1.0, -4.0, 7.444), (1.0, -1.027, 11.91), (1.0, -1.72, 11.65), (1.0, -2.359, 11.23), (1.0, -2.918, 10.67), (1.0, -3.378, 9.975), (1.0, -3.719, 9.187), (1.0, -3.929, 8.333), (1.0, 4.0, 7.444), (1.0, 0.3068, 12.0), (1.0, 3.929, 8.333), (1.0, 3.719, 9.187), (1.0, 3.378, 9.975), (1.0, 2.918, 10.67), (1.0, 2.359, 11.23), (1.0, 1.72, 11.65), (1.0, 1.027, 11.91)], [], [(32, 13, 5, 22), (3, 31, 33, 34, 35, 36, 37, 38, 39, 32, 22, 24, 25, 26, 27, 28, 29, 30, 23, 2), (0, 4, 6, 7, 8, 9, 10, 11, 12, 5, 13, 15, 16, 17, 18, 19, 20, 21, 14, 1), (1, 3, 2, 0), (1, 14, 31, 3), (13, 32, 39, 15), (15, 39, 38, 16), (16, 38, 37, 17), (17, 37, 36, 18), (18, 36, 35, 19), (19, 35, 34, 20), (20, 34, 33, 21), (21, 33, 31, 14), (22, 5, 12, 24), (24, 12, 11, 25), (25, 11, 10, 26), (26, 10, 9, 27), (27, 9, 8, 28), (28, 8, 7, 29), (29, 7, 6, 30), (30, 6, 4, 23), (2, 23, 4, 0)])
_uv = me_cube.uv_layers.new(name='UVMap')
_uv.uv.foreach_set('vector', [0.625, 0.6154, 0.875, 0.6154, 0.875, 0.6346, 0.625, 0.6346, 0.375, 0.5, 0.5288, 0.5, 0.5476, 0.5022, 0.5656, 0.5088, 0.5823, 0.5195, 0.5968, 0.5338, 0.6088, 0.5513, 0.6177, 0.5712, 0.6232, 0.5929, 0.625, 0.6154, 0.625, 0.6346, 0.6232, 0.6571, 0.6177, 0.6788, 0.6088, 0.6987, 0.5968, 0.7162, 0.5823, 0.7305, 0.5656, 0.7412, 0.5476, 0.7478, 0.5288, 0.75, 0.375, 0.75, 0.375, 0.0, 0.5288, 0.0, 0.5476, 0.002218, 0.5656, 0.008785, 0.5823, 0.01945, 0.5968, 0.0338, 0.6088, 0.05129, 0.6177, 0.07125, 0.6232, 0.0929, 0.625, 0.1154, 0.625, 0.1346, 0.6232, 0.1571, 0.6177, 0.1788, 0.6088, 0.1987, 0.5968, 0.2162, 0.5823, 0.2305, 0.5656, 0.2412, 0.5476, 0.2478, 0.5288, 0.25, 0.375, 0.25, 0.125, 0.5, 0.375, 0.5, 0.375, 0.75, 0.125, 0.75, 0.375, 0.25, 0.5288, 0.25, 0.5288, 0.5, 0.375, 0.5, 0.875, 0.6154, 0.625, 0.6154, 0.625, 0.5929, 0.875, 0.5929, 0.875, 0.5929, 0.625, 0.5929, 0.625, 0.5712, 0.875, 0.5712, 0.875, 0.5712, 0.625, 0.5712, 0.625, 0.5513, 0.875, 0.5513, 0.875, 0.5513, 0.625, 0.5513, 0.625, 0.5, 0.875, 0.5, 0.625, 0.25, 0.625, 0.5, 0.5823, 0.5, 0.5823, 0.25, 0.5823, 0.25, 0.5823, 0.5, 0.5656, 0.5, 0.5656, 0.25, 0.5656, 0.25, 0.5656, 0.5, 0.5476, 0.5, 0.5476, 0.25, 0.5476, 0.25, 0.5476, 0.5, 0.5288, 0.5, 0.5288, 0.25, 0.625, 0.6346, 0.875, 0.6346, 0.875, 0.6571, 0.625, 0.6571, 0.625, 0.6571, 0.875, 0.6571, 0.875, 0.6788, 0.625, 0.6788, 0.625, 0.6788, 0.875, 0.6788, 0.875, 0.6987, 0.625, 0.6987, 0.625, 0.6987, 0.875, 0.6987, 0.875, 0.75, 0.625, 0.75, 0.625, 0.75, 0.625, 1.0, 0.5823, 1.0, 0.5823, 0.75, 0.5823, 0.75, 0.5823, 1.0, 0.5656, 1.0, 0.5656, 0.75, 0.5656, 0.75, 0.5656, 1.0, 0.5476, 1.0, 0.5476, 0.75, 0.5476, 0.75, 0.5476, 1.0, 0.5288, 1.0, 0.5288, 0.75, 0.375, 0.75, 0.5288, 0.75, 0.5288, 1.0, 0.375, 1.0])
me_cube.update()
me_cube_001 = bpy.data.meshes.new('Cube.001')
me_cube_001.from_pydata([(-1.0, -1.0, 0.0), (-1.0, -1.0, 2.0), (-1.0, 1.0, 0.0), (-1.0, 1.0, 2.0), (1.0, -1.0, 0.0), (1.0, -1.0, 2.0), (1.0, 1.0, 0.0), (1.0, 1.0, 2.0)], [], [(0, 1, 3, 2), (2, 3, 7, 6), (6, 7, 5, 4), (4, 5, 1, 0), (2, 6, 4, 0), (7, 3, 1, 5)])
_uv = me_cube_001.uv_layers.new(name='UVMap')
_uv.uv.foreach_set('vector', [0.375, 0.0, 0.625, 0.0, 0.625, 0.25, 0.375, 0.25, 0.375, 0.25, 0.625, 0.25, 0.625, 0.5, 0.375, 0.5, 0.375, 0.5, 0.625, 0.5, 0.625, 0.75, 0.375, 0.75, 0.375, 0.75, 0.625, 0.75, 0.625, 1.0, 0.375, 1.0, 0.125, 0.5, 0.375, 0.5, 0.375, 0.75, 0.125, 0.75, 0.625, 0.5, 0.875, 0.5, 0.875, 0.75, 0.625, 0.75])
me_cube_001.update()

# ---- objects
ob_column = bpy.data.objects.new('column', me_cube_002)
ob_cube = bpy.data.objects.new('Cube', me_cube_003)
ob_plane = bpy.data.objects.new('Plane', me_plane_001)
ob_cube_001 = bpy.data.objects.new('Cube.001', me_cube)
ob_cube_002 = bpy.data.objects.new('Cube.002', me_cube_001)

# ---- transforms, parenting, visibility, modifiers, constraints
ob_column.location = (-39.0, -14.0, 10.0)
ob_column.scale = (1.0, 1.0, 1.0)
_m = ob_column.modifiers.new('Array', 'ARRAY')
_m.count = 13
_m.relative_offset_displace = (3.25, 0.0, 0.0)
_m = ob_column.modifiers.new('Array.001', 'ARRAY')
_m.count = 3
_m.relative_offset_displace = (0.0, 0.0, 1.0)
_m = ob_column.modifiers.new('Mirror', 'MIRROR')
_m.use_axis = (False, True, False)
_m.mirror_object = ob_plane
ob_cube.location = (-39.0, -14.0, 24.0)
_m = ob_cube.modifiers.new('Array', 'ARRAY')
_m.count = 13
_m.relative_offset_displace = (3.25, 0.0, 0.0)
_m = ob_cube.modifiers.new('Mirror', 'MIRROR')
_m.use_axis = (False, True, False)
_m.mirror_object = ob_plane
ob_plane.location = (0.0, 0.0, 0.0)
ob_cube_001.location = (40.0, 0.0, 0.0)
ob_cube_002.location = (40.0, 0.0, 0.0)

# ---- collection membership
col_collection.objects.link(ob_column)
col_collection.objects.link(ob_cube)
col_collection.objects.link(ob_plane)
col_collection.objects.link(ob_cube_001)
col_collection.objects.link(ob_cube_002)

# ---- scene / render settings (as saved in the file)
scene.frame_start = 1; scene.frame_end = 250; scene.frame_set(1)
scene.render.engine = 'BLENDER_EEVEE_NEXT'
bpy.context.view_layer.update()

# ---- added for rendering (the .blend has no active camera and no usable light): camera, sun
cam_auto = bpy.data.cameras.new('AutoCamera')
cam_auto.lens = 50.0
cam_auto.sensor_width = 36.0
cam_auto.clip_end = 1545.65
ob_auto_camera = bpy.data.objects.new('AutoCamera', cam_auto)
scene.collection.objects.link(ob_auto_camera)
ob_auto_camera.location = (88.5715, -105.686, 90.4572)
ob_auto_camera.rotation_euler = (1.09748, -7.21219e-08, 0.694738)
scene.camera = ob_auto_camera
light_auto_sun = bpy.data.lights.new('AutoSun', 'SUN')
light_auto_sun.energy = 3.0
light_auto_sun.angle = 0.0523599
ob_auto_sun = bpy.data.objects.new('AutoSun', light_auto_sun)
scene.collection.objects.link(ob_auto_sun)
ob_auto_sun.rotation_euler = (0.872665, 0.174533, 0.523599)
bpy.context.view_layer.update()
